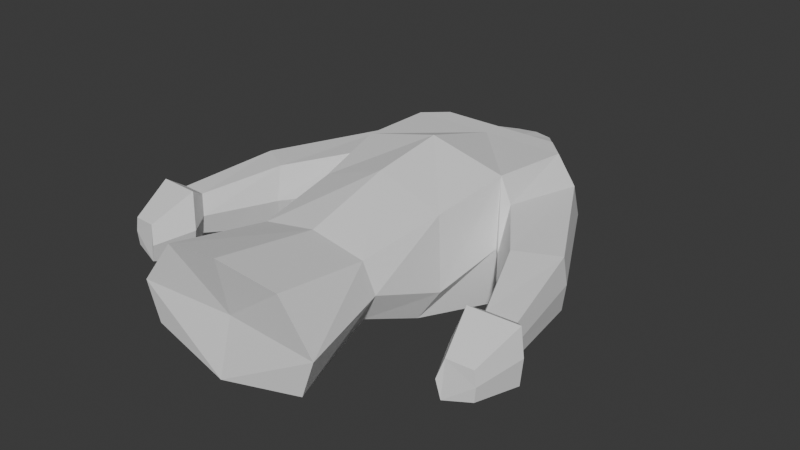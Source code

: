 # Source: dummy.blend  (saved by Blender 4.0.36; exported with 4.5.12 LTS)
import bpy
from mathutils import Matrix  # noqa: F401  (used for matrix-valued properties, if any)

bpy.ops.wm.read_factory_settings(use_empty=True)
scene = bpy.context.scene
scene.name = 'Scene'

# ---- collections
col_collection = bpy.data.collections.new('Collection'); scene.collection.children.link(col_collection)

# ---- world
world_world = bpy.data.worlds.new('World'); scene.world = world_world
world_world.use_nodes = True; world_world.node_tree.nodes.clear()
_N = world_world.node_tree.nodes; _L = world_world.node_tree.links
n0 = _N.new('ShaderNodeOutputWorld'); n0.name = 'World Output'; n0.location = (300, 300)
n1 = _N.new('ShaderNodeBackground'); n1.name = 'Background'; n1.location = (10, 300)
n1.inputs[0].default_value = (0.05088, 0.05088, 0.05088, 1.0)
_L.new(n1.outputs[0], n0.inputs[0])
n0.is_active_output = True
world_world.color = (0.05088, 0.05088, 0.05088)
world_world.use_sun_shadow = False
world_world.sun_shadow_jitter_overblur = 0.0

# ---- meshes
me_cube_001 = bpy.data.meshes.new('Cube.001')
me_cube_001.from_pydata([(0.7425, 0.1424, 0.5489), (1.0, 4.341, 0.5748), (1.0, 0.1424, -0.4503), (1.0, 4.366, -0.6003), (1.36e-16, 0.03305, -0.6456), (-8.196e-16, 4.366, -0.6751), (-1.671e-16, 0.07753, 0.6752), (-1.092e-15, 4.341, 0.5748), (1.05, 3.263, -0.8469), (0.9251, 3.323, 0.6375), (-9.296e-16, 3.323, 0.8639), (-5.199e-16, 3.263, -0.9217), (0.6669, 1.371, -0.3338), (0.6669, 1.371, 0.3338), (-4.06e-16, 1.371, 0.4579), (-1.654e-16, 1.289, -0.5437), (0.7656, 2.114, -0.6364), (0.7837, 2.428, 0.4683), (-7.055e-16, 2.428, 0.749), (-3.115e-16, 2.114, -0.7112), (1.162, 0.1424, -6.226e-09), (1.034, 4.425, -0.01276), (0.7487, 4.601, 0.5651), (-4.732e-17, 0.2131, -9.315e-09), (1.064, 3.08, -0.1047), (0.8285, 1.371, -5.991e-08), (0.9363, 2.271, -0.3301), (0.7487, 4.626, -0.61), (-8.918e-16, 4.626, -0.61), (-1.147e-15, 4.601, 0.5651), (0.9103, 4.614, -0.02248), (0.509, 5.019, 0.3302), (0.509, 5.037, -0.5096), (-1.005e-15, 5.037, -0.5096), (-1.188e-15, 5.019, 0.3302), (0.5812, 5.028, -0.08967), (0.2313, 5.376, 0.2347), (0.2313, 5.391, -0.4141), (-1.117e-15, 5.444, -0.4141), (-1.258e-15, 5.43, 0.2347), (0.3483, 5.384, -0.08967), (1.339, 4.166, 0.3337), (1.343, 4.19, -0.3942), (1.174, 3.161, -0.5469), (1.11, 3.251, 0.3725), (1.374, 4.233, -0.03026), (1.149, 2.989, -0.08722), (2.078, 2.794, 0.2744), (2.089, 2.802, -0.3435), (1.633, 2.443, -0.4732), (1.62, 2.515, 0.3073), (2.124, 2.805, -0.03456), (1.559, 2.381, -0.08292), (2.305, 1.656, 0.1461), (2.313, 1.658, -0.2339), (1.967, 1.57, -0.3136), (1.977, 1.613, 0.1664), (2.333, 1.651, -0.04387), (1.91, 1.553, -0.07361), (2.456, 1.492, 0.2528), (2.469, 1.495, -0.3973), (1.877, 1.344, -0.5337), (1.896, 1.418, 0.2875), (2.505, 1.483, -0.07223), (1.78, 1.316, -0.1231), (2.336, 0.9573, 0.003732), (2.344, 0.9588, -0.3427), (2.028, 0.8783, -0.4154), (2.038, 0.918, 0.02221), (2.363, 0.9525, -0.1695), (1.976, 0.8633, -0.1966)], [], [(11, 5, 3, 8), (3, 21, 45, 42), (23, 20, 0, 6), (3, 5, 28, 27), (9, 1, 7, 10), (17, 9, 10, 18), (26, 24, 9, 17), (19, 11, 8, 16), (4, 15, 12, 2), (20, 25, 13, 0), (0, 13, 14, 6), (15, 19, 16, 12), (25, 26, 17, 13), (13, 17, 18, 14), (12, 16, 26, 25), (2, 12, 25, 20), (16, 8, 24, 26), (21, 3, 27, 30), (4, 2, 20, 23), (21, 1, 41, 45), (7, 1, 22, 29), (1, 21, 30, 22), (27, 28, 33, 32), (29, 22, 31, 34), (22, 30, 35, 31), (30, 27, 32, 35), (32, 33, 38, 37), (34, 31, 36, 39), (35, 32, 37, 40), (31, 35, 40, 36), (11, 19, 5), (8, 3, 42, 43), (9, 24, 46, 44), (24, 8, 43, 46), (1, 9, 44, 41), (46, 43, 49, 52), (44, 46, 52, 50), (43, 42, 48, 49), (45, 41, 47, 51), (42, 45, 51, 48), (41, 44, 50, 47), (48, 51, 57, 54), (47, 50, 56, 53), (51, 47, 53, 57), (52, 49, 55, 58), (50, 52, 58, 56), (49, 48, 54, 55), (56, 58, 64, 62), (55, 54, 60, 61), (54, 57, 63, 60), (53, 56, 62, 59), (57, 53, 59, 63), (58, 55, 61, 64), (59, 62, 68, 65), (63, 59, 65, 69), (64, 61, 67, 70), (62, 64, 70, 68), (61, 60, 66, 67), (60, 63, 69, 66), (65, 68, 70, 67, 66, 69), (36, 40, 37, 38, 39)])
_uv = me_cube_001.uv_layers.new(name='UVMap')
_uv.uv.foreach_set('vector', [0.5372, 0.375, 0.625, 0.375, 0.625, 0.5, 0.5372, 0.5, 0.625, 0.5, 0.625, 0.625, 0.625, 0.625, 0.625, 0.5, 0.25, 0.625, 0.375, 0.625, 0.375, 0.75, 0.25, 0.75, 0.625, 0.5, 0.625, 0.375, 0.625, 0.375, 0.625, 0.5, 0.5372, 0.75, 0.625, 0.75, 0.625, 0.875, 0.5372, 0.875, 0.5149, 0.75, 0.5372, 0.75, 0.5372, 0.875, 0.5149, 0.875, 0.5149, 0.625, 0.5372, 0.625, 0.5372, 0.75, 0.5149, 0.75, 0.5149, 0.375, 0.5372, 0.375, 0.5372, 0.5, 0.5149, 0.5, 0.375, 0.375, 0.4475, 0.375, 0.4475, 0.5, 0.375, 0.5, 0.375, 0.625, 0.4475, 0.625, 0.4475, 0.75, 0.375, 0.75, 0.375, 0.75, 0.4475, 0.75, 0.4475, 0.875, 0.375, 0.875, 0.4475, 0.375, 0.5149, 0.375, 0.5149, 0.5, 0.4475, 0.5, 0.4475, 0.625, 0.5149, 0.625, 0.5149, 0.75, 0.4475, 0.75, 0.4475, 0.75, 0.5149, 0.75, 0.5149, 0.875, 0.4475, 0.875, 0.4475, 0.5, 0.5149, 0.5, 0.5149, 0.625, 0.4475, 0.625, 0.375, 0.5, 0.4475, 0.5, 0.4475, 0.625, 0.375, 0.625, 0.5149, 0.5, 0.5372, 0.5, 0.5372, 0.625, 0.5149, 0.625, 0.625, 0.625, 0.625, 0.5, 0.625, 0.5, 0.625, 0.625, 0.25, 0.5, 0.375, 0.5, 0.375, 0.625, 0.25, 0.625, 0.625, 0.625, 0.625, 0.75, 0.625, 0.75, 0.625, 0.625, 0.625, 0.875, 0.625, 0.75, 0.625, 0.75, 0.625, 0.875, 0.625, 0.75, 0.625, 0.625, 0.625, 0.625, 0.625, 0.75, 0.625, 0.5, 0.625, 0.375, 0.625, 0.375, 0.625, 0.5, 0.625, 0.875, 0.625, 0.75, 0.625, 0.75, 0.625, 0.875, 0.625, 0.75, 0.625, 0.625, 0.625, 0.625, 0.625, 0.75, 0.625, 0.625, 0.625, 0.5, 0.625, 0.5, 0.625, 0.625, 0.625, 0.5, 0.625, 0.375, 0.625, 0.375, 0.625, 0.5, 0.625, 0.875, 0.625, 0.75, 0.625, 0.75, 0.625, 0.875, 0.625, 0.625, 0.625, 0.5, 0.625, 0.5, 0.625, 0.625, 0.625, 0.75, 0.625, 0.625, 0.625, 0.625, 0.625, 0.75, 0.5372, 0.375, 0.5149, 0.375, 0.625, 0.375, 0.5372, 0.5, 0.625, 0.5, 0.625, 0.5, 0.5372, 0.5, 0.5372, 0.75, 0.5372, 0.625, 0.5372, 0.625, 0.5372, 0.75, 0.5372, 0.625, 0.5372, 0.5, 0.5372, 0.5, 0.5372, 0.625, 0.625, 0.75, 0.5372, 0.75, 0.5372, 0.75, 0.625, 0.75, 0.5372, 0.625, 0.5372, 0.5, 0.5372, 0.5, 0.5372, 0.625, 0.5372, 0.75, 0.5372, 0.625, 0.5372, 0.625, 0.5372, 0.75, 0.5372, 0.5, 0.625, 0.5, 0.625, 0.5, 0.5372, 0.5, 0.625, 0.625, 0.625, 0.75, 0.625, 0.75, 0.625, 0.625, 0.625, 0.5, 0.625, 0.625, 0.625, 0.625, 0.625, 0.5, 0.625, 0.75, 0.5372, 0.75, 0.5372, 0.75, 0.625, 0.75, 0.625, 0.5, 0.625, 0.625, 0.625, 0.625, 0.625, 0.5, 0.625, 0.75, 0.5372, 0.75, 0.5372, 0.75, 0.625, 0.75, 0.625, 0.625, 0.625, 0.75, 0.625, 0.75, 0.625, 0.625, 0.5372, 0.625, 0.5372, 0.5, 0.5372, 0.5, 0.5372, 0.625, 0.5372, 0.75, 0.5372, 0.625, 0.5372, 0.625, 0.5372, 0.75, 0.5372, 0.5, 0.625, 0.5, 0.625, 0.5, 0.5372, 0.5, 0.5372, 0.75, 0.5372, 0.625, 0.5372, 0.625, 0.5372, 0.75, 0.5372, 0.5, 0.625, 0.5, 0.625, 0.5, 0.5372, 0.5, 0.625, 0.5, 0.625, 0.625, 0.625, 0.625, 0.625, 0.5, 0.625, 0.75, 0.5372, 0.75, 0.5372, 0.75, 0.625, 0.75, 0.625, 0.625, 0.625, 0.75, 0.625, 0.75, 0.625, 0.625, 0.5372, 0.625, 0.5372, 0.5, 0.5372, 0.5, 0.5372, 0.625, 0.625, 0.75, 0.5372, 0.75, 0.5372, 0.75, 0.625, 0.75, 0.625, 0.625, 0.625, 0.75, 0.625, 0.75, 0.625, 0.625, 0.5372, 0.625, 0.5372, 0.5, 0.5372, 0.5, 0.5372, 0.625, 0.5372, 0.75, 0.5372, 0.625, 0.5372, 0.625, 0.5372, 0.75, 0.5372, 0.5, 0.625, 0.5, 0.625, 0.5, 0.5372, 0.5, 0.625, 0.5, 0.625, 0.625, 0.625, 0.625, 0.625, 0.5, 0.625, 0.75, 0.5372, 0.75, 0.5372, 0.625, 0.5372, 0.5, 0.625, 0.5, 0.625, 0.625, 0.625, 0.75, 0.625, 0.625, 0.625, 0.5, 0.625, 0.375, 0.625, 0.875])
me_cube_001.update()

# ---- objects
ob_cube = bpy.data.objects.new('Cube', me_cube_001)

# ---- transforms, parenting, visibility, modifiers, constraints
ob_cube.location = (0.0, 0.0, 0.0)
_m = ob_cube.modifiers.new('Mirror', 'MIRROR')
_m.use_clip = True

# ---- collection membership
col_collection.objects.link(ob_cube)

# ---- scene / render settings (as saved in the file)
scene.frame_start = 1; scene.frame_end = 250; scene.frame_set(1)
scene.render.engine = 'BLENDER_EEVEE_NEXT'
scene.cycles.sampling_pattern = 'TABULATED_SOBOL'
bpy.context.view_layer.update()

# ---- added for rendering (the .blend has no active camera and no usable light): camera, sun
cam_auto = bpy.data.cameras.new('AutoCamera')
cam_auto.lens = 50.0
cam_auto.sensor_width = 36.0
cam_auto.clip_end = 1000.0
ob_auto_camera = bpy.data.objects.new('AutoCamera', cam_auto)
scene.collection.objects.link(ob_auto_camera)
ob_auto_camera.location = (7.01996, -5.68518, 5.58708)
ob_auto_camera.rotation_euler = (1.09748, -7.21219e-08, 0.694738)
scene.camera = ob_auto_camera
light_auto_sun = bpy.data.lights.new('AutoSun', 'SUN')
light_auto_sun.energy = 3.0
light_auto_sun.angle = 0.0523599
ob_auto_sun = bpy.data.objects.new('AutoSun', light_auto_sun)
scene.collection.objects.link(ob_auto_sun)
ob_auto_sun.rotation_euler = (0.872665, 0.174533, 0.523599)
bpy.context.view_layer.update()
